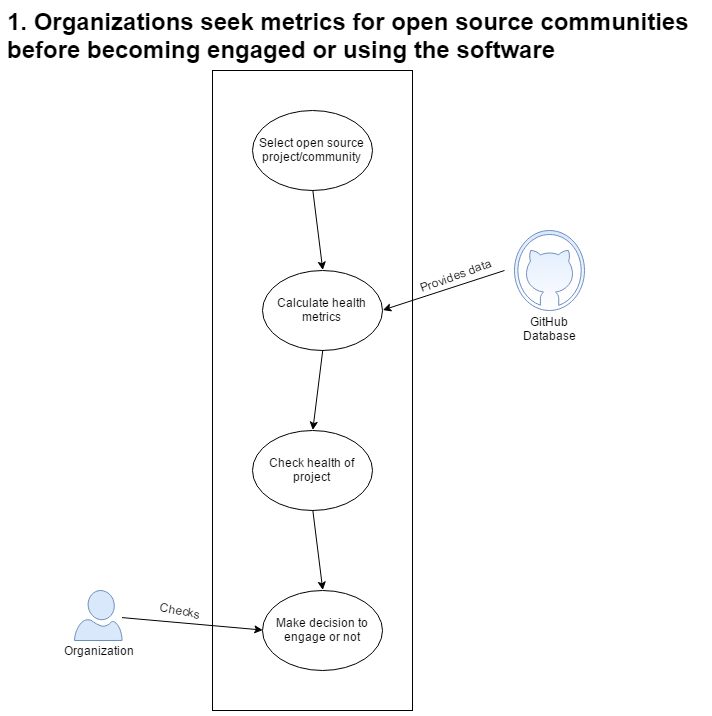

The diagram above was exported from draw.io. Its source (the exported page's mxGraphModel, read from the mxfile embedded in the PNG):
<mxGraphModel dx="1246" dy="619" grid="1" gridSize="10" guides="1" tooltips="1" connect="1" arrows="1" fold="1" page="1" pageScale="1" pageWidth="850" pageHeight="1100" background="#ffffff" math="0" shadow="0">
  <root>
    <mxCell id="0" />
    <mxCell id="1" parent="0" />
    <mxCell id="7d28f8264e342fe5-1" value="" style="whiteSpace=wrap;html=1;" parent="1" vertex="1">
      <mxGeometry x="218" y="80" width="200" height="640" as="geometry" />
    </mxCell>
    <mxCell id="1966c79ddd09e62b-2" value="" style="endArrow=classic;html=1;entryX=0;entryY=0.5;" parent="1" source="35c45c7b805d86d6-6" target="49e941a91955050c-6" edge="1">
      <mxGeometry width="50" height="50" relative="1" as="geometry">
        <mxPoint x="78" y="330" as="sourcePoint" />
        <mxPoint x="208" y="430" as="targetPoint" />
      </mxGeometry>
    </mxCell>
    <mxCell id="1966c79ddd09e62b-3" value="&lt;div&gt;Checks&lt;/div&gt;" style="text;html=1;strokeColor=none;fillColor=none;align=center;verticalAlign=middle;whiteSpace=wrap;rotation=10;" parent="1" vertex="1">
      <mxGeometry x="165" y="610" width="40" height="20" as="geometry" />
    </mxCell>
    <mxCell id="7d28f8264e342fe5-9" value="" style="verticalLabelPosition=bottom;html=1;verticalAlign=top;strokeColor=#6c8ebf;fillColor=#dae8fc;shape=mxgraph.azure.github_code;fontFamily=Helvetica;fontSize=12;fontColor=#000000;align=center;gradientColor=#ffffff;" parent="1" vertex="1">
      <mxGeometry x="520" y="240" width="70" height="80" as="geometry" />
    </mxCell>
    <mxCell id="7d28f8264e342fe5-10" value="GitHub Database&lt;div&gt;&lt;br&gt;&lt;/div&gt;" style="text;html=1;strokeColor=none;fillColor=none;align=center;verticalAlign=middle;whiteSpace=wrap;" parent="1" vertex="1">
      <mxGeometry x="535" y="335" width="40" height="20" as="geometry" />
    </mxCell>
    <mxCell id="7d28f8264e342fe5-11" value="" style="endArrow=classic;html=1;entryX=1;entryY=0.5;" parent="1" target="7d28f8264e342fe5-13" edge="1">
      <mxGeometry width="50" height="50" relative="1" as="geometry">
        <mxPoint x="510" y="280" as="sourcePoint" />
        <mxPoint x="528" y="220" as="targetPoint" />
      </mxGeometry>
    </mxCell>
    <mxCell id="35c45c7b805d86d6-6" value="" style="verticalLabelPosition=bottom;html=1;verticalAlign=top;strokeColor=#6c8ebf;fillColor=#dae8fc;shape=mxgraph.azure.user;" parent="1" vertex="1">
      <mxGeometry x="80" y="600" width="47.5" height="50" as="geometry" />
    </mxCell>
    <mxCell id="7d28f8264e342fe5-13" value="Calculate health metrics" style="ellipse;whiteSpace=wrap;html=1;gradientColor=#ffffff;" parent="1" vertex="1">
      <mxGeometry x="268" y="280" width="120" height="80" as="geometry" />
    </mxCell>
    <mxCell id="7d28f8264e342fe5-14" value="" style="endArrow=classic;html=1;exitX=0.5;exitY=1;entryX=0.5;entryY=0;" parent="1" source="7d28f8264e342fe5-13" target="7fe2af464ebfef19-15" edge="1">
      <mxGeometry width="50" height="50" relative="1" as="geometry">
        <mxPoint x="298" y="420" as="sourcePoint" />
        <mxPoint x="318" y="420" as="targetPoint" />
        <Array as="points" />
      </mxGeometry>
    </mxCell>
    <mxCell id="7fe2af464ebfef19-15" value="Check health of project" style="ellipse;whiteSpace=wrap;html=1;" parent="1" vertex="1">
      <mxGeometry x="258" y="440" width="120" height="80" as="geometry" />
    </mxCell>
    <mxCell id="35c45c7b805d86d6-8" value="Organization" style="text;html=1;strokeColor=none;fillColor=none;align=center;verticalAlign=middle;whiteSpace=wrap;" parent="1" vertex="1">
      <mxGeometry x="84" y="650" width="40" height="20" as="geometry" />
    </mxCell>
    <mxCell id="7fe2af464ebfef19-16" value="&lt;font style=&quot;font-size: 24px&quot;&gt;&lt;b&gt;1. Organizations seek metrics for open source communities&amp;nbsp;&lt;/b&gt;&lt;/font&gt;&lt;div&gt;&lt;font style=&quot;font-size: 24px&quot;&gt;&lt;b&gt;before becoming engaged or using the software&lt;/b&gt;&lt;/font&gt;&lt;/div&gt;" style="text;html=1;resizable=0;points=[];autosize=1;align=left;verticalAlign=top;spacingTop=-4;" parent="1" vertex="1">
      <mxGeometry x="11" y="15" width="700" height="40" as="geometry" />
    </mxCell>
    <mxCell id="61826f10a3b1c02f-1" value="Provides data" style="text;html=1;resizable=0;points=[];autosize=1;align=left;verticalAlign=top;spacingTop=-4;rotation=-20;" parent="1" vertex="1">
      <mxGeometry x="422" y="274" width="90" height="20" as="geometry" />
    </mxCell>
    <mxCell id="49e941a91955050c-2" value="Select open source project/community" style="ellipse;whiteSpace=wrap;html=1;gradientColor=#ffffff;" vertex="1" parent="1">
      <mxGeometry x="258" y="120" width="120" height="80" as="geometry" />
    </mxCell>
    <mxCell id="49e941a91955050c-4" value="" style="endArrow=classic;html=1;entryX=0.5;entryY=0;exitX=0.5;exitY=1;" edge="1" parent="1" source="49e941a91955050c-2" target="7d28f8264e342fe5-13">
      <mxGeometry width="50" height="50" relative="1" as="geometry">
        <mxPoint x="320" y="260" as="sourcePoint" />
        <mxPoint x="370" y="210" as="targetPoint" />
      </mxGeometry>
    </mxCell>
    <mxCell id="49e941a91955050c-6" value="Make decision to engage or not" style="ellipse;whiteSpace=wrap;html=1;" vertex="1" parent="1">
      <mxGeometry x="268" y="600" width="120" height="80" as="geometry" />
    </mxCell>
    <mxCell id="49e941a91955050c-9" value="" style="endArrow=classic;html=1;exitX=0.5;exitY=1;entryX=0.5;entryY=0;" edge="1" parent="1" source="7fe2af464ebfef19-15" target="49e941a91955050c-6">
      <mxGeometry width="50" height="50" relative="1" as="geometry">
        <mxPoint x="270" y="580" as="sourcePoint" />
        <mxPoint x="320" y="530" as="targetPoint" />
      </mxGeometry>
    </mxCell>
  </root>
</mxGraphModel>